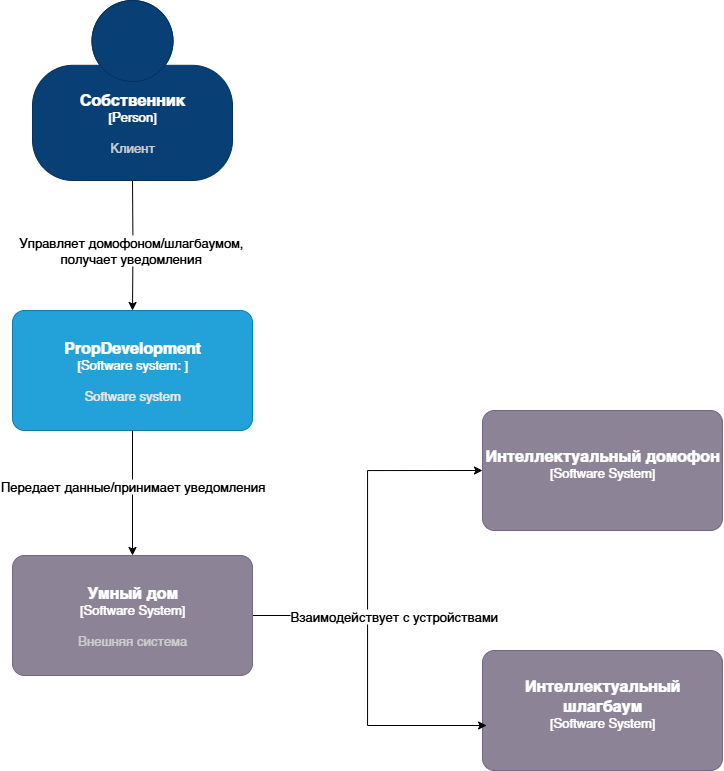

The diagram above was exported from draw.io. Its source (the exported page's mxGraphModel, read from the mxfile embedded in the PNG):
<mxGraphModel dx="600" dy="733" grid="1" gridSize="10" guides="1" tooltips="1" connect="1" arrows="1" fold="1" page="1" pageScale="1" pageWidth="827" pageHeight="1169" math="0" shadow="0">
  <root>
    <mxCell id="0" />
    <mxCell id="1" parent="0" />
    <mxCell id="iRWg_i2T3s8Kd5bv9W5B-165" style="edgeStyle=orthogonalEdgeStyle;rounded=0;orthogonalLoop=1;jettySize=auto;html=1;entryX=0.5;entryY=0;entryDx=0;entryDy=0;entryPerimeter=0;" edge="1" parent="1" target="iRWg_i2T3s8Kd5bv9W5B-183">
      <mxGeometry relative="1" as="geometry">
        <mxPoint x="639.9200000000005" y="370" as="targetPoint" />
        <mxPoint x="1010" y="210" as="sourcePoint" />
      </mxGeometry>
    </mxCell>
    <mxCell id="iRWg_i2T3s8Kd5bv9W5B-229" value="Управляет домофоном/шлагбаумом,&lt;div&gt;получает уведомления&lt;/div&gt;" style="edgeLabel;html=1;align=center;verticalAlign=middle;resizable=0;points=[];" vertex="1" connectable="0" parent="iRWg_i2T3s8Kd5bv9W5B-165">
      <mxGeometry x="0.0904" y="-3" relative="1" as="geometry">
        <mxPoint y="-1" as="offset" />
      </mxGeometry>
    </mxCell>
    <object placeholders="1" c4Name="PropDevelopment" c4Type="Software system" c4Technology="" c4Description="Software system" label="&lt;font style=&quot;font-size: 16px&quot;&gt;&lt;b&gt;%c4Name%&lt;/b&gt;&lt;/font&gt;&lt;div&gt;[%c4Type%: %c4Technology%]&lt;/div&gt;&lt;br&gt;&lt;div&gt;&lt;font style=&quot;font-size: 11px&quot;&gt;&lt;font color=&quot;#E6E6E6&quot;&gt;%c4Description%&lt;/font&gt;&lt;/div&gt;" id="iRWg_i2T3s8Kd5bv9W5B-183">
      <mxCell style="rounded=1;whiteSpace=wrap;html=1;fontSize=11;labelBackgroundColor=none;fillColor=#23A2D9;fontColor=#ffffff;align=center;arcSize=10;strokeColor=#0E7DAD;metaEdit=1;resizable=0;points=[[0.25,0,0],[0.5,0,0],[0.75,0,0],[1,0.25,0],[1,0.5,0],[1,0.75,0],[0.75,1,0],[0.5,1,0],[0.25,1,0],[0,0.75,0],[0,0.5,0],[0,0.25,0]];" vertex="1" parent="1">
        <mxGeometry x="890" y="340" width="240" height="120" as="geometry" />
      </mxCell>
    </object>
    <object placeholders="1" c4Name="Собственник" c4Type="Person" c4Description="Клиент" label="&lt;font style=&quot;font-size: 16px&quot;&gt;&lt;b&gt;%c4Name%&lt;/b&gt;&lt;/font&gt;&lt;div&gt;[%c4Type%]&lt;/div&gt;&lt;br&gt;&lt;div&gt;&lt;font style=&quot;font-size: 11px&quot;&gt;&lt;font color=&quot;#cccccc&quot;&gt;%c4Description%&lt;/font&gt;&lt;/div&gt;" id="iRWg_i2T3s8Kd5bv9W5B-216">
      <mxCell style="html=1;fontSize=11;dashed=0;whiteSpace=wrap;fillColor=#083F75;strokeColor=#06315C;fontColor=#ffffff;shape=mxgraph.c4.person2;align=center;metaEdit=1;points=[[0.5,0,0],[1,0.5,0],[1,0.75,0],[0.75,1,0],[0.5,1,0],[0.25,1,0],[0,0.75,0],[0,0.5,0]];resizable=0;" vertex="1" parent="1">
        <mxGeometry x="910" y="30" width="200" height="180" as="geometry" />
      </mxCell>
    </object>
    <object placeholders="1" c4Name="Интеллектуальный шлагбаум" c4Type="Software System" c4Description="" label="&lt;font style=&quot;font-size: 16px&quot;&gt;&lt;b&gt;%c4Name%&lt;/b&gt;&lt;/font&gt;&lt;div&gt;[%c4Type%]&lt;/div&gt;&lt;br&gt;&lt;div&gt;&lt;font style=&quot;font-size: 11px&quot;&gt;&lt;font color=&quot;#cccccc&quot;&gt;%c4Description%&lt;/font&gt;&lt;/div&gt;" id="iRWg_i2T3s8Kd5bv9W5B-220">
      <mxCell style="rounded=1;whiteSpace=wrap;html=1;labelBackgroundColor=none;fillColor=#8C8496;fontColor=#ffffff;align=center;arcSize=10;strokeColor=#736782;metaEdit=1;resizable=0;points=[[0.25,0,0],[0.5,0,0],[0.75,0,0],[1,0.25,0],[1,0.5,0],[1,0.75,0],[0.75,1,0],[0.5,1,0],[0.25,1,0],[0,0.75,0],[0,0.5,0],[0,0.25,0]];" vertex="1" parent="1">
        <mxGeometry x="1360" y="680" width="240" height="120" as="geometry" />
      </mxCell>
    </object>
    <object placeholders="1" c4Name="Интеллектуальный домофон" c4Type="Software System" c4Description="" label="&lt;font style=&quot;font-size: 16px&quot;&gt;&lt;b&gt;%c4Name%&lt;/b&gt;&lt;/font&gt;&lt;div&gt;[%c4Type%]&lt;/div&gt;&lt;br&gt;&lt;div&gt;&lt;font style=&quot;font-size: 11px&quot;&gt;&lt;font color=&quot;#cccccc&quot;&gt;%c4Description%&lt;/font&gt;&lt;/div&gt;" id="iRWg_i2T3s8Kd5bv9W5B-221">
      <mxCell style="rounded=1;whiteSpace=wrap;html=1;labelBackgroundColor=none;fillColor=#8C8496;fontColor=#ffffff;align=center;arcSize=10;strokeColor=#736782;metaEdit=1;resizable=0;points=[[0.25,0,0],[0.5,0,0],[0.75,0,0],[1,0.25,0],[1,0.5,0],[1,0.75,0],[0.75,1,0],[0.5,1,0],[0.25,1,0],[0,0.75,0],[0,0.5,0],[0,0.25,0]];" vertex="1" parent="1">
        <mxGeometry x="1360" y="440" width="240" height="120" as="geometry" />
      </mxCell>
    </object>
    <mxCell id="iRWg_i2T3s8Kd5bv9W5B-222" style="edgeStyle=orthogonalEdgeStyle;rounded=0;orthogonalLoop=1;jettySize=auto;html=1;exitX=1;exitY=0.5;exitDx=0;exitDy=0;exitPerimeter=0;entryX=0.017;entryY=0.625;entryDx=0;entryDy=0;entryPerimeter=0;" edge="1" parent="1" source="iRWg_i2T3s8Kd5bv9W5B-224" target="iRWg_i2T3s8Kd5bv9W5B-220">
      <mxGeometry relative="1" as="geometry" />
    </mxCell>
    <mxCell id="iRWg_i2T3s8Kd5bv9W5B-223" style="edgeStyle=orthogonalEdgeStyle;rounded=0;orthogonalLoop=1;jettySize=auto;html=1;entryX=0;entryY=0.5;entryDx=0;entryDy=0;entryPerimeter=0;exitX=1;exitY=0.5;exitDx=0;exitDy=0;exitPerimeter=0;" edge="1" parent="1" source="iRWg_i2T3s8Kd5bv9W5B-224" target="iRWg_i2T3s8Kd5bv9W5B-221">
      <mxGeometry relative="1" as="geometry">
        <mxPoint x="830" y="900" as="sourcePoint" />
        <mxPoint x="930" y="875.5" as="targetPoint" />
      </mxGeometry>
    </mxCell>
    <mxCell id="iRWg_i2T3s8Kd5bv9W5B-231" value="Взаимодействует с устройствами" style="edgeLabel;html=1;align=center;verticalAlign=middle;resizable=0;points=[];" vertex="1" connectable="0" parent="iRWg_i2T3s8Kd5bv9W5B-223">
      <mxGeometry x="-0.6811" y="-4" relative="1" as="geometry">
        <mxPoint x="80" y="-4" as="offset" />
      </mxGeometry>
    </mxCell>
    <object placeholders="1" c4Name="Умный дом" c4Type="Software System" c4Description="Внешняя система" label="&lt;font style=&quot;font-size: 16px&quot;&gt;&lt;b&gt;%c4Name%&lt;/b&gt;&lt;/font&gt;&lt;div&gt;[%c4Type%]&lt;/div&gt;&lt;br&gt;&lt;div&gt;&lt;font style=&quot;font-size: 11px&quot;&gt;&lt;font color=&quot;#cccccc&quot;&gt;%c4Description%&lt;/font&gt;&lt;/div&gt;" id="iRWg_i2T3s8Kd5bv9W5B-224">
      <mxCell style="rounded=1;whiteSpace=wrap;html=1;labelBackgroundColor=none;fillColor=#8C8496;fontColor=#ffffff;align=center;arcSize=10;strokeColor=#736782;metaEdit=1;resizable=0;points=[[0.25,0,0],[0.5,0,0],[0.75,0,0],[1,0.25,0],[1,0.5,0],[1,0.75,0],[0.75,1,0],[0.5,1,0],[0.25,1,0],[0,0.75,0],[0,0.5,0],[0,0.25,0]];" vertex="1" parent="1">
        <mxGeometry x="890" y="585" width="240" height="120" as="geometry" />
      </mxCell>
    </object>
    <mxCell id="iRWg_i2T3s8Kd5bv9W5B-228" style="edgeStyle=orthogonalEdgeStyle;rounded=0;orthogonalLoop=1;jettySize=auto;html=1;exitX=0.5;exitY=1;exitDx=0;exitDy=0;exitPerimeter=0;entryX=0.5;entryY=0;entryDx=0;entryDy=0;entryPerimeter=0;" edge="1" parent="1" source="iRWg_i2T3s8Kd5bv9W5B-183" target="iRWg_i2T3s8Kd5bv9W5B-224">
      <mxGeometry relative="1" as="geometry" />
    </mxCell>
    <mxCell id="iRWg_i2T3s8Kd5bv9W5B-230" value="Передает данные/принимает уведомления" style="edgeLabel;html=1;align=center;verticalAlign=middle;resizable=0;points=[];" vertex="1" connectable="0" parent="iRWg_i2T3s8Kd5bv9W5B-228">
      <mxGeometry x="-0.1147" y="-1" relative="1" as="geometry">
        <mxPoint as="offset" />
      </mxGeometry>
    </mxCell>
  </root>
</mxGraphModel>